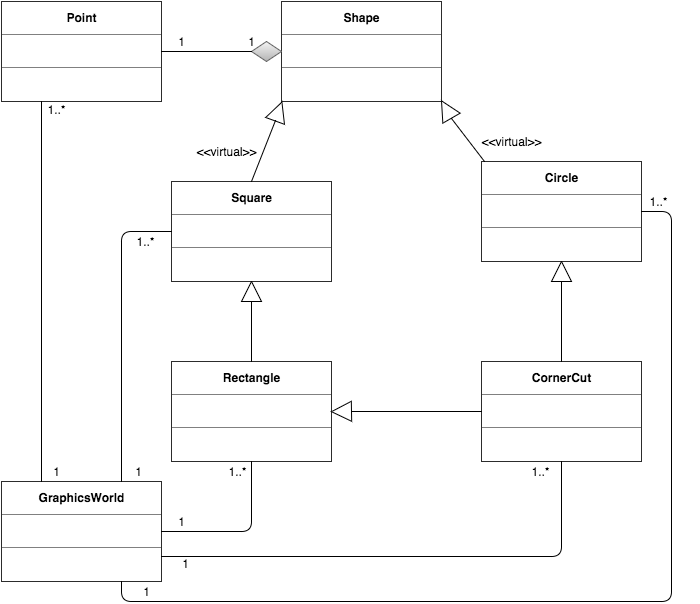

The diagram above was exported from draw.io. Its source (the exported page's mxGraphModel, read from the mxfile embedded in the PNG):
<mxGraphModel dx="1194" dy="715" grid="1" gridSize="10" guides="1" tooltips="1" connect="1" arrows="1" fold="1" page="1" pageScale="1" pageWidth="826" pageHeight="1169" background="#ffffff" math="0" shadow="0">
  <root>
    <mxCell id="0" />
    <mxCell id="1" parent="0" />
    <mxCell id="7d4c860d1812a855-1" value="&lt;table border=&quot;1&quot; width=&quot;100%&quot; cellpadding=&quot;4&quot; style=&quot;width: 100% ; height: 100% ; border-collapse: collapse&quot;&gt;&lt;tbody&gt;&lt;tr&gt;&lt;th align=&quot;center&quot;&gt;&lt;b&gt;Shape&lt;/b&gt;&lt;/th&gt;&lt;/tr&gt;&lt;tr&gt;&lt;td align=&quot;center&quot;&gt;&lt;br&gt;&lt;/td&gt;&lt;/tr&gt;&lt;tr&gt;&lt;td align=&quot;center&quot;&gt;&lt;br&gt;&lt;/td&gt;&lt;/tr&gt;&lt;/tbody&gt;&lt;/table&gt;" style="text;html=1;overflow=fill;" vertex="1" parent="1">
      <mxGeometry x="320" y="40" width="160" height="100" as="geometry" />
    </mxCell>
    <mxCell id="7d4c860d1812a855-2" value="&lt;table border=&quot;1&quot; width=&quot;100%&quot; cellpadding=&quot;4&quot; style=&quot;width: 100% ; height: 100% ; border-collapse: collapse&quot;&gt;&lt;tbody&gt;&lt;tr&gt;&lt;th align=&quot;center&quot;&gt;Square&lt;/th&gt;&lt;/tr&gt;&lt;tr&gt;&lt;td align=&quot;center&quot;&gt;&lt;br&gt;&lt;/td&gt;&lt;/tr&gt;&lt;tr&gt;&lt;td align=&quot;center&quot;&gt;&lt;br&gt;&lt;/td&gt;&lt;/tr&gt;&lt;/tbody&gt;&lt;/table&gt;" style="text;html=1;overflow=fill;" vertex="1" parent="1">
      <mxGeometry x="210" y="220" width="160" height="100" as="geometry" />
    </mxCell>
    <mxCell id="7d4c860d1812a855-3" value="&lt;table border=&quot;1&quot; width=&quot;100%&quot; cellpadding=&quot;4&quot; style=&quot;width: 100% ; height: 100% ; border-collapse: collapse&quot;&gt;&lt;tbody&gt;&lt;tr&gt;&lt;th align=&quot;center&quot;&gt;Rectangle&lt;br&gt;&lt;/th&gt;&lt;/tr&gt;&lt;tr&gt;&lt;td align=&quot;center&quot;&gt;&lt;br&gt;&lt;/td&gt;&lt;/tr&gt;&lt;tr&gt;&lt;td align=&quot;center&quot;&gt;&lt;br&gt;&lt;/td&gt;&lt;/tr&gt;&lt;/tbody&gt;&lt;/table&gt;" style="text;html=1;overflow=fill;" vertex="1" parent="1">
      <mxGeometry x="210" y="400" width="160" height="100" as="geometry" />
    </mxCell>
    <mxCell id="7d4c860d1812a855-4" value="&lt;table border=&quot;1&quot; width=&quot;100%&quot; cellpadding=&quot;4&quot; style=&quot;width: 100% ; height: 100% ; border-collapse: collapse&quot;&gt;&lt;tbody&gt;&lt;tr&gt;&lt;th align=&quot;center&quot;&gt;Circle&lt;/th&gt;&lt;/tr&gt;&lt;tr&gt;&lt;td align=&quot;center&quot;&gt;&lt;br&gt;&lt;/td&gt;&lt;/tr&gt;&lt;tr&gt;&lt;td align=&quot;center&quot;&gt;&lt;br&gt;&lt;/td&gt;&lt;/tr&gt;&lt;/tbody&gt;&lt;/table&gt;" style="text;html=1;overflow=fill;" vertex="1" parent="1">
      <mxGeometry x="520" y="200" width="160" height="100" as="geometry" />
    </mxCell>
    <mxCell id="7d4c860d1812a855-5" value="&lt;table border=&quot;1&quot; width=&quot;100%&quot; cellpadding=&quot;4&quot; style=&quot;width: 100% ; height: 100% ; border-collapse: collapse&quot;&gt;&lt;tbody&gt;&lt;tr&gt;&lt;th align=&quot;center&quot;&gt;Point&lt;/th&gt;&lt;/tr&gt;&lt;tr&gt;&lt;td align=&quot;center&quot;&gt;&lt;br&gt;&lt;/td&gt;&lt;/tr&gt;&lt;tr&gt;&lt;td align=&quot;center&quot;&gt;&lt;br&gt;&lt;/td&gt;&lt;/tr&gt;&lt;/tbody&gt;&lt;/table&gt;" style="text;html=1;overflow=fill;" vertex="1" parent="1">
      <mxGeometry x="40" y="40" width="160" height="100" as="geometry" />
    </mxCell>
    <mxCell id="7d4c860d1812a855-6" value="&lt;table border=&quot;1&quot; width=&quot;100%&quot; cellpadding=&quot;4&quot; style=&quot;width: 100% ; height: 100% ; border-collapse: collapse&quot;&gt;&lt;tbody&gt;&lt;tr&gt;&lt;th align=&quot;center&quot;&gt;CornerCut&lt;/th&gt;&lt;/tr&gt;&lt;tr&gt;&lt;td align=&quot;center&quot;&gt;&lt;br&gt;&lt;/td&gt;&lt;/tr&gt;&lt;tr&gt;&lt;td align=&quot;center&quot;&gt;&lt;br&gt;&lt;/td&gt;&lt;/tr&gt;&lt;/tbody&gt;&lt;/table&gt;" style="text;html=1;overflow=fill;" vertex="1" parent="1">
      <mxGeometry x="520" y="400" width="160" height="100" as="geometry" />
    </mxCell>
    <mxCell id="7d4c860d1812a855-7" value="&lt;table border=&quot;1&quot; width=&quot;100%&quot; cellpadding=&quot;4&quot; style=&quot;width: 100% ; height: 100% ; border-collapse: collapse&quot;&gt;&lt;tbody&gt;&lt;tr&gt;&lt;th align=&quot;center&quot;&gt;GraphicsWorld&lt;/th&gt;&lt;/tr&gt;&lt;tr&gt;&lt;td align=&quot;center&quot;&gt;&lt;br&gt;&lt;/td&gt;&lt;/tr&gt;&lt;tr&gt;&lt;td align=&quot;center&quot;&gt;&lt;br&gt;&lt;/td&gt;&lt;/tr&gt;&lt;/tbody&gt;&lt;/table&gt;" style="text;html=1;overflow=fill;" vertex="1" parent="1">
      <mxGeometry x="40" y="520" width="160" height="100" as="geometry" />
    </mxCell>
    <mxCell id="7d4c860d1812a855-8" value="" style="rhombus;whiteSpace=wrap;html=1;plain-gray" vertex="1" parent="1">
      <mxGeometry x="290" y="80" width="30" height="20" as="geometry" />
    </mxCell>
    <mxCell id="7d4c860d1812a855-11" value="" style="endArrow=none;html=1;entryX=0;entryY=0.5;exitX=1;exitY=0.5;" edge="1" parent="1" source="7d4c860d1812a855-5" target="7d4c860d1812a855-8">
      <mxGeometry width="50" height="50" relative="1" as="geometry">
        <mxPoint x="10" y="60" as="sourcePoint" />
        <mxPoint x="60" y="10" as="targetPoint" />
      </mxGeometry>
    </mxCell>
    <UserObject label="1" placeholders="1" name="Variable" id="7d4c860d1812a855-12">
      <mxCell style="text;html=1;strokeColor=none;fillColor=none;align=center;verticalAlign=middle;whiteSpace=wrap;overflow=hidden;" vertex="1" parent="1">
        <mxGeometry x="180" y="70" width="80" height="20" as="geometry" />
      </mxCell>
    </UserObject>
    <UserObject label="1" placeholders="1" name="Variable" id="7d4c860d1812a855-13">
      <mxCell style="text;html=1;strokeColor=none;fillColor=none;align=center;verticalAlign=middle;whiteSpace=wrap;overflow=hidden;" vertex="1" parent="1">
        <mxGeometry x="250" y="70" width="80" height="20" as="geometry" />
      </mxCell>
    </UserObject>
    <mxCell id="7d4c860d1812a855-14" value="" style="triangle;whiteSpace=wrap;html=1;rotation=-70;" vertex="1" parent="1">
      <mxGeometry x="307" y="140" width="20" height="20" as="geometry" />
    </mxCell>
    <mxCell id="7d4c860d1812a855-21" value="" style="endArrow=none;html=1;entryX=0;entryY=0.5;exitX=0.5;exitY=0;" edge="1" parent="1" source="7d4c860d1812a855-2" target="7d4c860d1812a855-14">
      <mxGeometry width="50" height="50" relative="1" as="geometry">
        <mxPoint x="10" y="60" as="sourcePoint" />
        <mxPoint x="60" y="10" as="targetPoint" />
      </mxGeometry>
    </mxCell>
    <mxCell id="7d4c860d1812a855-22" value="" style="triangle;whiteSpace=wrap;html=1;rotation=-120;" vertex="1" parent="1">
      <mxGeometry x="475" y="138" width="20" height="20" as="geometry" />
    </mxCell>
    <mxCell id="7d4c860d1812a855-23" value="" style="endArrow=none;html=1;entryX=0;entryY=0.5;exitX=0.019;exitY=0;exitPerimeter=0;" edge="1" parent="1" source="7d4c860d1812a855-4" target="7d4c860d1812a855-22">
      <mxGeometry width="50" height="50" relative="1" as="geometry">
        <mxPoint x="10" y="60" as="sourcePoint" />
        <mxPoint x="60" y="10" as="targetPoint" />
      </mxGeometry>
    </mxCell>
    <mxCell id="7d4c860d1812a855-24" value="" style="triangle;whiteSpace=wrap;html=1;rotation=-90;" vertex="1" parent="1">
      <mxGeometry x="280" y="320" width="20" height="20" as="geometry" />
    </mxCell>
    <mxCell id="7d4c860d1812a855-26" value="" style="endArrow=none;html=1;entryX=0;entryY=0.5;exitX=0.5;exitY=0;" edge="1" parent="1" source="7d4c860d1812a855-3" target="7d4c860d1812a855-24">
      <mxGeometry width="50" height="50" relative="1" as="geometry">
        <mxPoint x="10" y="140" as="sourcePoint" />
        <mxPoint x="60" y="90" as="targetPoint" />
      </mxGeometry>
    </mxCell>
    <mxCell id="7d4c860d1812a855-27" value="" style="triangle;whiteSpace=wrap;html=1;rotation=-90;" vertex="1" parent="1">
      <mxGeometry x="590" y="300" width="20" height="20" as="geometry" />
    </mxCell>
    <mxCell id="7d4c860d1812a855-28" value="" style="endArrow=none;html=1;entryX=0;entryY=0.5;exitX=0.5;exitY=0;" edge="1" parent="1" source="7d4c860d1812a855-6" target="7d4c860d1812a855-27">
      <mxGeometry width="50" height="50" relative="1" as="geometry">
        <mxPoint x="10" y="80" as="sourcePoint" />
        <mxPoint x="60" y="30" as="targetPoint" />
      </mxGeometry>
    </mxCell>
    <mxCell id="7d4c860d1812a855-29" value="" style="triangle;whiteSpace=wrap;html=1;rotation=179;" vertex="1" parent="1">
      <mxGeometry x="370" y="440" width="20" height="20" as="geometry" />
    </mxCell>
    <mxCell id="7d4c860d1812a855-30" value="" style="endArrow=none;html=1;entryX=0;entryY=0.5;exitX=0;exitY=0.5;" edge="1" parent="1" source="7d4c860d1812a855-6" target="7d4c860d1812a855-29">
      <mxGeometry width="50" height="50" relative="1" as="geometry">
        <mxPoint x="10" y="80" as="sourcePoint" />
        <mxPoint x="60" y="30" as="targetPoint" />
      </mxGeometry>
    </mxCell>
    <UserObject label="&amp;lt;&amp;lt;virtual&amp;gt;&amp;gt;" placeholders="1" name="Variable" id="7d4c860d1812a855-31">
      <mxCell style="text;html=1;strokeColor=none;fillColor=none;align=center;verticalAlign=middle;whiteSpace=wrap;overflow=hidden;" vertex="1" parent="1">
        <mxGeometry x="510" y="170" width="80" height="20" as="geometry" />
      </mxCell>
    </UserObject>
    <UserObject label="&amp;lt;&amp;lt;virtual&amp;gt;&amp;gt;" placeholders="1" name="Variable" id="7d4c860d1812a855-32">
      <mxCell style="text;html=1;strokeColor=none;fillColor=none;align=center;verticalAlign=middle;whiteSpace=wrap;overflow=hidden;" vertex="1" parent="1">
        <mxGeometry x="225" y="180" width="80" height="20" as="geometry" />
      </mxCell>
    </UserObject>
    <mxCell id="7d4c860d1812a855-33" value="" style="endArrow=none;html=1;entryX=0.25;entryY=1;exitX=0.25;exitY=0;" edge="1" parent="1" source="7d4c860d1812a855-7" target="7d4c860d1812a855-5">
      <mxGeometry width="50" height="50" relative="1" as="geometry">
        <mxPoint x="10" y="60" as="sourcePoint" />
        <mxPoint x="60" y="10" as="targetPoint" />
      </mxGeometry>
    </mxCell>
    <mxCell id="7d4c860d1812a855-34" value="" style="endArrow=none;html=1;entryX=0;entryY=0.5;exitX=0.75;exitY=0;" edge="1" parent="1" source="7d4c860d1812a855-7" target="7d4c860d1812a855-2">
      <mxGeometry width="50" height="50" relative="1" as="geometry">
        <mxPoint x="140" y="300" as="sourcePoint" />
        <mxPoint x="160" y="280" as="targetPoint" />
        <Array as="points">
          <mxPoint x="160" y="270" />
        </Array>
      </mxGeometry>
    </mxCell>
    <mxCell id="7d4c860d1812a855-35" value="" style="endArrow=none;html=1;entryX=0.5;entryY=1;exitX=1;exitY=0.5;" edge="1" parent="1" source="7d4c860d1812a855-7" target="7d4c860d1812a855-3">
      <mxGeometry width="50" height="50" relative="1" as="geometry">
        <mxPoint x="10" y="60" as="sourcePoint" />
        <mxPoint x="60" y="10" as="targetPoint" />
        <Array as="points">
          <mxPoint x="290" y="570" />
        </Array>
      </mxGeometry>
    </mxCell>
    <mxCell id="7d4c860d1812a855-36" value="" style="endArrow=none;html=1;entryX=0.5;entryY=1;exitX=1;exitY=0.75;" edge="1" parent="1" source="7d4c860d1812a855-7" target="7d4c860d1812a855-6">
      <mxGeometry width="50" height="50" relative="1" as="geometry">
        <mxPoint x="10" y="60" as="sourcePoint" />
        <mxPoint x="60" y="10" as="targetPoint" />
        <Array as="points">
          <mxPoint x="600" y="595" />
        </Array>
      </mxGeometry>
    </mxCell>
    <mxCell id="7d4c860d1812a855-37" value="" style="endArrow=none;html=1;entryX=1;entryY=0.5;exitX=0.75;exitY=1;" edge="1" parent="1" source="7d4c860d1812a855-7" target="7d4c860d1812a855-4">
      <mxGeometry width="50" height="50" relative="1" as="geometry">
        <mxPoint x="10" y="180" as="sourcePoint" />
        <mxPoint x="60" y="130" as="targetPoint" />
        <Array as="points">
          <mxPoint x="160" y="640" />
          <mxPoint x="710" y="640" />
          <mxPoint x="710" y="250" />
        </Array>
      </mxGeometry>
    </mxCell>
    <UserObject label="1" placeholders="1" name="Variable" id="7d4c860d1812a855-38">
      <mxCell style="text;html=1;strokeColor=none;fillColor=none;align=center;verticalAlign=middle;whiteSpace=wrap;overflow=hidden;" vertex="1" parent="1">
        <mxGeometry x="55" y="500" width="80" height="20" as="geometry" />
      </mxCell>
    </UserObject>
    <UserObject label="1" placeholders="1" name="Variable" id="7d4c860d1812a855-41">
      <mxCell style="text;html=1;strokeColor=none;fillColor=none;align=center;verticalAlign=middle;whiteSpace=wrap;overflow=hidden;" vertex="1" parent="1">
        <mxGeometry x="137" y="500" width="80" height="20" as="geometry" />
      </mxCell>
    </UserObject>
    <UserObject label="1" placeholders="1" name="Variable" id="7d4c860d1812a855-42">
      <mxCell style="text;html=1;strokeColor=none;fillColor=none;align=center;verticalAlign=middle;whiteSpace=wrap;overflow=hidden;" vertex="1" parent="1">
        <mxGeometry x="180" y="550" width="80" height="20" as="geometry" />
      </mxCell>
    </UserObject>
    <UserObject label="1" placeholders="1" name="Variable" id="7d4c860d1812a855-43">
      <mxCell style="text;html=1;strokeColor=none;fillColor=none;align=center;verticalAlign=middle;whiteSpace=wrap;overflow=hidden;" vertex="1" parent="1">
        <mxGeometry x="184" y="592" width="80" height="20" as="geometry" />
      </mxCell>
    </UserObject>
    <UserObject label="1" placeholders="1" name="Variable" id="7d4c860d1812a855-44">
      <mxCell style="text;html=1;strokeColor=none;fillColor=none;align=center;verticalAlign=middle;whiteSpace=wrap;overflow=hidden;" vertex="1" parent="1">
        <mxGeometry x="145" y="620" width="80" height="20" as="geometry" />
      </mxCell>
    </UserObject>
    <UserObject label="1..*" placeholders="1" name="Variable" id="7d4c860d1812a855-46">
      <mxCell style="text;html=1;strokeColor=none;fillColor=none;align=center;verticalAlign=middle;whiteSpace=wrap;overflow=hidden;" vertex="1" parent="1">
        <mxGeometry x="55" y="138" width="80" height="20" as="geometry" />
      </mxCell>
    </UserObject>
    <UserObject label="1..*" placeholders="1" name="Variable" id="7d4c860d1812a855-47">
      <mxCell style="text;html=1;strokeColor=none;fillColor=none;align=center;verticalAlign=middle;whiteSpace=wrap;overflow=hidden;" vertex="1" parent="1">
        <mxGeometry x="144" y="270" width="80" height="20" as="geometry" />
      </mxCell>
    </UserObject>
    <UserObject label="1..*" placeholders="1" name="Variable" id="7d4c860d1812a855-48">
      <mxCell style="text;html=1;strokeColor=none;fillColor=none;align=center;verticalAlign=middle;whiteSpace=wrap;overflow=hidden;" vertex="1" parent="1">
        <mxGeometry x="236" y="500" width="80" height="20" as="geometry" />
      </mxCell>
    </UserObject>
    <UserObject label="1..*" placeholders="1" name="Variable" id="7d4c860d1812a855-49">
      <mxCell style="text;html=1;strokeColor=none;fillColor=none;align=center;verticalAlign=middle;whiteSpace=wrap;overflow=hidden;" vertex="1" parent="1">
        <mxGeometry x="539" y="500" width="80" height="20" as="geometry" />
      </mxCell>
    </UserObject>
    <UserObject label="1..*" placeholders="1" name="Variable" id="7d4c860d1812a855-50">
      <mxCell style="text;html=1;strokeColor=none;fillColor=none;align=center;verticalAlign=middle;whiteSpace=wrap;overflow=hidden;" vertex="1" parent="1">
        <mxGeometry x="657" y="230" width="80" height="20" as="geometry" />
      </mxCell>
    </UserObject>
  </root>
</mxGraphModel>